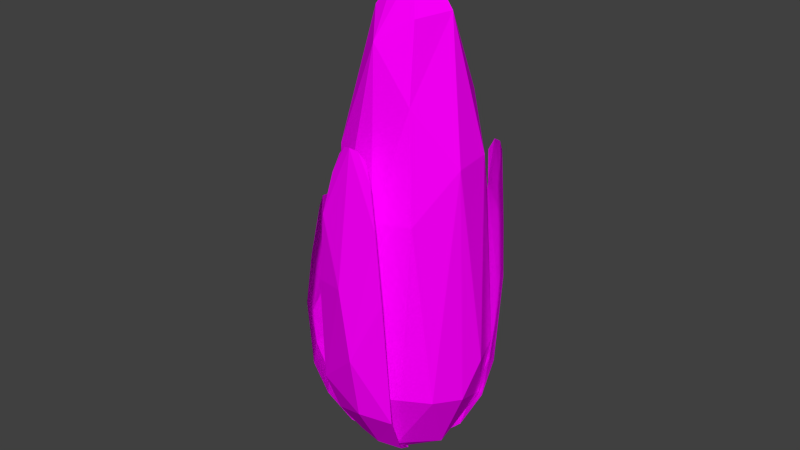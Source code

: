 # Source: corn.blend  (saved by Blender 2.78.0; exported with 4.5.12 LTS)
import bpy
from mathutils import Matrix  # noqa: F401  (used for matrix-valued properties, if any)

bpy.ops.wm.read_factory_settings(use_empty=True)
scene = bpy.context.scene
scene.name = 'Scene'

# ---- collections
col_collection_1 = bpy.data.collections.new('Collection 1'); scene.collection.children.link(col_collection_1)

# ---- images (referenced by path relative to the original .blend; pixels are not part of the script)
import os
ASSET_DIR = os.environ.get("B2B_ASSET_DIR", "")  # directory of the original .blend (textures are referenced by path, not embedded)
HERE = os.path.dirname(os.path.abspath(__file__))  # packed textures are extracted next to this script under _unpacked/

def load_image(name, relpath, width, height, colorspace="sRGB"):
    """Load a texture the original file referenced (path relative to the .blend, or extracted next to this script)."""
    p = next((c for c in (os.path.join(HERE, relpath), os.path.join(ASSET_DIR, relpath)) if relpath and os.path.exists(c)), "")
    if p:
        img = bpy.data.images.load(p, check_existing=True)
        img.name = name
    else:  # same state as the original file: an image datablock whose file is absent (Cycles renders it pink)
        img = bpy.data.images.new(name, width, height)
        img.source = "FILE"
        img.filepath = "//" + (relpath or name)
    img.colorspace_settings.name = colorspace
    return img
img_texture_atlas_png = load_image('Texture Atlas.png', 'Texture Atlas.png', 1024, 1024, 'sRGB')

# ---- materials (node trees are filled in below, after node groups)
mat_corn = bpy.data.materials.new('corn')
mat_corn.alpha_threshold = 0.0
mat_corn.roughness = 0.5

# ---- material node trees
mat_corn.use_nodes = True; mat_corn.node_tree.nodes.clear()
_N = mat_corn.node_tree.nodes; _L = mat_corn.node_tree.links
n0 = _N.new('ShaderNodeOutputMaterial'); n0.name = 'Material Output'; n0.location = (300, 300)
n1 = _N.new('ShaderNodeBsdfDiffuse'); n1.name = 'Diffuse BSDF'; n1.location = (10, 300)
n2 = _N.new('ShaderNodeTexImage'); n2.name = 'Image Texture'; n2.location = (-219, 315)
n2.width = 140
n2.image = img_texture_atlas_png
_L.new(n1.outputs[0], n0.inputs[0])
_L.new(n2.outputs[0], n1.inputs[0])
n0.is_active_output = True

# ---- world
world_world = bpy.data.worlds.new('World'); scene.world = world_world
world_world.color = (0.05088, 0.05088, 0.05088)
world_world.use_sun_shadow = False
world_world.sun_shadow_jitter_overblur = 0.0
world_world.cycles.sampling_method = 'NONE'
world_world.cycles.sample_map_resolution = 256

# ---- meshes
me_corn = bpy.data.meshes.new('corn')
me_corn.from_pydata([(-0.02824, -0.01352, -0.01034), (-0.02414, -0.01224, -0.02147), (-0.0132, -0.01427, -0.03285), (-0.02859, -0.0139, 0.0207), (-0.0302, -0.01314, -0.0006752), (-0.03058, -1.631e-06, -0.01152), (-0.01793, -0.006765, -0.03318), (-0.03023, -0.001858, 0.02701), (-0.006142, -0.005702, -0.0412), (-0.008297, -0.0006111, -0.04107), (-0.01959, 0.01263, -0.02434), (-0.01284, 0.003108, -0.03663), (-0.02748, 0.01092, 0.0623), (-0.02592, 0.02009, 0.005357), (-0.02828, 0.00819, -0.009822), (-0.02277, 0.02287, -0.002055), (-0.01895, 0.01822, -0.01874), (-0.004944, 0.01182, -0.03736), (-0.01511, 0.02542, 0.0623), (-0.005417, 0.001393, -0.04085), (-0.002222, 0.005111, -0.04083), (0.005751, 0.02578, -0.003553), (0.004646, 0.02208, -0.02039), (0.006837, 0.009114, -0.03699), (0.01253, 0.02144, 0.05892), (0.01738, 0.02024, 0.007195), (0.01697, 0.01717, -0.01283), (0.01312, 0.01355, -0.02703), (0.01931, 0.01562, 0.05892), (0.001093, 0.005049, -0.04077), (0.005362, 0.001969, -0.04103), (0.00244, -0.02626, 0.06778), (0.009597, -0.02782, 0.04638), (0.00211, -0.03102, 0.004271), (0.001714, -0.02719, -0.01631), (-0.01229, -0.02613, -0.009436), (-0.01078, -0.02179, -0.02236), (-0.00244, -0.02626, 0.06778), (-0.009597, -0.02782, 0.04638), (-0.001371, -0.03116, 0.02682), (0.002756, -0.005338, -0.04134), (-0.002782, -0.005392, -0.04147), (-0.02164, -0.02053, 0.02711), (-0.02329, -0.01496, 0.03981), (-0.02682, -0.006852, 0.03981), (-0.02449, 0.01195, 0.07731), (-0.02061, 0.005256, -0.02703), (-0.02283, 0.01948, 0.06469), (-0.02146, 0.01517, 0.08739), (-0.01565, 0.02231, 0.07731), (-0.008325, 0.01929, -0.02773), (-0.01835, 0.01881, 0.08739), (0.003047, 0.01473, -0.03391), (0.01819, 0.01974, 0.03368), (0.007976, 0.02542, 0.04232), (0.02334, 0.01153, 0.04339), (0.006811, -0.02639, 0.05932), (-0.006811, -0.02639, 0.05932), (-0.02148, -0.01815, 0.03541), (-0.0225, -0.02266, 0.01083), (-0.0209, -0.0224, -0.01033), (-0.01799, -0.01967, -0.02167), (-0.02558, -0.01113, 0.04104), (-0.02792, -0.003346, 0.03541), (-0.03192, -0.001024, 0.01083), (-0.02665, 0.0002126, -0.02227), (-0.01943, 8.533e-05, -0.0327), (-0.004718, -0.002053, -0.04155), (-0.02261, 0.01312, 0.0842), (-0.02908, 0.009617, 0.03574), (-0.02029, 0.01732, 0.08807), (-0.002067, 0.001764, -0.04152), (-0.01652, 0.02026, 0.0842), (-0.01407, 0.0272, 0.03574), (-0.01259, 0.02671, -0.009398), (0.009243, 0.02315, 0.05402), (0.01623, 0.01889, 0.05994), (0.02149, 0.01263, 0.05402), (0.02487, 0.01091, 0.02227), (0.02403, 0.009227, -0.006332), (0.0211, 0.007861, -0.01987), (0.01498, 0.005524, -0.03236), (0.001528, 0.001778, -0.04145), (0.004693, -0.02572, 0.0651), (0.01162, -0.0278, 0.02493), (0.0117, -0.02404, -0.01703), (0.007766, -0.01507, -0.03328), (5.696e-09, -0.02693, 0.06839), (-0.0001547, -0.0166, -0.03353), (-3.722e-09, -0.002659, -0.0418), (-0.004693, -0.02572, 0.0651), (-0.01162, -0.0278, 0.02493), (-0.007918, -0.01538, -0.03288), (-0.02384, 0.002732, -0.003163), (-0.01019, 0.004016, 0.09988), (-0.01752, 0.001545, 0.07805), (-0.02179, 0.002877, 0.04516), (-0.01928, 0.01429, -0.003163), (-0.01811, 0.01046, -0.02133), (-0.01743, 0.01339, 0.04516), (-0.009377, 0.02167, -0.012), (-0.005644, 0.01975, 0.0613), (0.009515, 0.01181, -0.03298), (0.002877, 0.02179, 0.04516), (0.002716, 0.02346, -0.012), (0.0007821, 0.01043, 0.1014), (0.008997, 0.01558, 0.07498), (0.01339, 0.01743, 0.04516), (0.01811, 0.01046, -0.02133), (0.01924, 0.007185, 0.06056), (0.02259, -0.0043, -0.0142), (0.01051, 0.002816, 0.1005), (0.02015, -0.004977, 0.06), (0.005466, -0.01414, -0.03298), (0.0101, -0.0144, 0.07805), (0.01896, -0.01408, -0.012), (0.00682, -0.008575, 0.09988), (-0.00757, -0.02171, -0.0142), (-0.003162, -0.01338, 0.0931), (-0.01429, -0.01928, -0.003163), (-0.01544, -0.01344, 0.0613), (-0.004687, -0.002706, 0.1085), (-0.006631, -0.001777, -0.04056), (-0.002788, 0.004829, 0.108), (0.004311, 0.005297, -0.04057), (0.004687, 0.002706, 0.1085), (0.001948, -0.001947, -0.0417), (-0.01414, -0.005466, -0.03298), (-0.02031, -0.008403, 0.04516), (-0.02201, -0.009554, -0.003163), (-0.00863, -0.005918, 0.1007), (-0.009881, 0.01276, 0.08282), (0.01183, 0.0205, -0.01052), (0.01928, 0.01429, -0.003163), (0.02384, 0.002732, -0.003163), (0.01339, -0.01743, 0.04516), (0.01183, -0.0205, -0.01052), (0.002877, -0.02179, 0.04516), (0.002716, -0.02346, -0.012), (-0.008403, -0.02031, 0.04516), (0.002426, -0.009054, -0.03871), (-0.02089, -0.002623, -0.02004), (-0.01384, 0.006186, -0.03229), (-0.005193, 0.01267, -0.03504), (0.001017, -0.001761, 0.1113), (0.01358, -0.002353, -0.03494), (-0.006185, -0.01384, -0.03229), (-0.01678, -0.01272, -0.02004)], [], [(43, 3, 42, 58), (3, 59, 42), (0, 5, 65, 1), (43, 62, 3), (4, 60, 59), (4, 7, 64), (64, 5, 4), (7, 3, 62, 44), (9, 8, 6), (6, 66, 9), (48, 12, 45, 68), (7, 44, 63), (9, 67, 8), (10, 46, 14), (12, 48, 70, 47), (10, 14, 15, 16), (11, 46, 10), (13, 14, 69), (13, 12, 47), (18, 47, 70, 51), (16, 50, 10), (49, 18, 51, 72), (18, 15, 13, 47), (17, 10, 50), (28, 55, 78, 53), (15, 18, 73), (73, 74, 15), (19, 11, 17), (20, 71, 19), (20, 19, 17), (22, 26, 27), (52, 27, 23), (24, 54, 75), (24, 76, 53), (25, 21, 54), (54, 53, 25), (25, 53, 78), (78, 79, 25), (26, 25, 79), (26, 79, 80), (27, 80, 81), (53, 76, 28), (85, 34, 88, 86), (30, 82, 29), (30, 29, 23), (86, 88, 41, 40), (31, 56, 83), (34, 36, 92, 88), (33, 84, 32), (32, 87, 39), (33, 85, 84), (35, 36, 34), (34, 33, 35), (37, 38, 87), (88, 92, 41), (39, 87, 38), (38, 91, 39), (39, 35, 33), (41, 89, 40), (4, 0, 60), (61, 1, 2), (2, 1, 6), (2, 6, 8), (3, 4, 59), (7, 4, 3), (5, 0, 4), (1, 65, 6), (6, 65, 66), (11, 10, 17), (12, 13, 69), (14, 13, 15), (15, 74, 16), (50, 16, 74), (0, 1, 61, 60), (21, 25, 26), (22, 21, 26), (52, 22, 27), (54, 24, 53), (27, 26, 80), (81, 30, 23), (81, 23, 27), (55, 28, 77), (23, 29, 52), (31, 32, 56), (32, 31, 87), (32, 39, 33), (33, 34, 85), (57, 37, 90), (37, 57, 38), (39, 91, 35), (93, 98, 141), (93, 97, 98), (111, 116, 114, 112), (98, 143, 142), (98, 100, 143), (131, 95, 94), (94, 105, 131), (143, 122, 142), (131, 99, 95), (100, 104, 143), (106, 103, 101), (104, 102, 143), (104, 132, 102), (106, 101, 105), (111, 109, 106), (133, 108, 132), (108, 145, 102), (108, 110, 145), (111, 112, 109), (110, 115, 145), (138, 117, 146, 113), (135, 115, 112), (115, 113, 145), (115, 136, 113), (137, 136, 135), (117, 147, 127, 146), (141, 98, 142, 127), (146, 122, 140), (139, 138, 137), (120, 119, 139), (119, 147, 117), (119, 129, 147), (111, 125, 144, 116), (120, 139, 118), (121, 144, 123), (121, 123, 94), (124, 126, 122), (123, 144, 125), (125, 111, 105), (122, 126, 140), (95, 128, 120), (129, 141, 147), (129, 93, 141), (95, 120, 130), (142, 122, 127), (95, 99, 96), (97, 96, 99), (96, 97, 93), (98, 97, 100), (131, 101, 99), (100, 99, 101), (99, 100, 97), (104, 101, 103), (101, 104, 100), (105, 101, 131), (102, 124, 143), (106, 107, 103), (132, 103, 107), (103, 132, 104), (132, 108, 102), (111, 106, 105), (106, 109, 107), (107, 133, 132), (133, 107, 109), (133, 134, 108), (108, 134, 110), (145, 124, 102), (109, 134, 133), (134, 109, 112), (112, 110, 134), (112, 115, 110), (113, 140, 145), (114, 135, 112), (135, 136, 115), (136, 138, 113), (116, 118, 114), (114, 137, 135), (137, 114, 118), (137, 138, 136), (146, 140, 113), (118, 139, 137), (139, 117, 138), (139, 119, 117), (129, 120, 128), (120, 129, 119), (130, 120, 118), (127, 122, 146), (94, 123, 105), (124, 122, 143), (123, 125, 105), (145, 126, 124), (140, 126, 145), (116, 144, 118), (144, 121, 118), (118, 121, 130), (95, 96, 128), (93, 128, 96), (128, 93, 129), (130, 121, 94), (147, 141, 127), (130, 94, 95)])
_uv = me_corn.uv_layers.new(name='UVMap')
_uv.uv.foreach_set('vector', [0.8276, 0.7848, 0.8274, 0.7834, 0.8281, 0.7839, 0.8279, 0.7845, 0.8274, 0.7834, 0.8282, 0.7827, 0.8281, 0.7839, 0.8274, 0.7812, 0.8265, 0.7811, 0.8266, 0.7802, 0.8275, 0.7804, 0.8276, 0.7848, 0.8273, 0.7848, 0.8274, 0.7834, 0.8273, 0.7819, 0.8282, 0.7812, 0.8282, 0.7827, 0.8273, 0.7819, 0.8265, 0.7838, 0.8265, 0.7826, 0.8265, 0.7826, 0.8265, 0.7811, 0.8273, 0.7819, 0.8265, 0.7838, 0.8274, 0.7834, 0.8273, 0.7848, 0.8269, 0.7848, 0.8272, 0.7784, 0.8276, 0.7784, 0.8273, 0.7794, 0.8273, 0.7794, 0.8268, 0.7794, 0.8272, 0.7784, 0.822, 0.7882, 0.8225, 0.7864, 0.8223, 0.7875, 0.8222, 0.788, 0.8265, 0.7838, 0.8269, 0.7848, 0.8267, 0.7844, 0.8272, 0.7784, 0.8274, 0.7782, 0.8276, 0.7784, 0.8222, 0.7803, 0.8227, 0.78, 0.8229, 0.7814, 0.8225, 0.7864, 0.822, 0.7882, 0.8218, 0.7882, 0.8218, 0.7866, 0.8222, 0.7803, 0.8229, 0.7814, 0.8218, 0.7819, 0.8219, 0.7807, 0.8225, 0.779, 0.8227, 0.78, 0.8222, 0.7803, 0.822, 0.7824, 0.8229, 0.7814, 0.8227, 0.7845, 0.822, 0.7824, 0.8225, 0.7864, 0.8218, 0.7866, 0.8211, 0.7864, 0.8218, 0.7866, 0.8218, 0.7882, 0.8216, 0.7882, 0.8219, 0.7807, 0.8213, 0.7799, 0.8222, 0.7803, 0.8213, 0.7875, 0.8211, 0.7864, 0.8216, 0.7882, 0.8214, 0.788, 0.8211, 0.7864, 0.8218, 0.7819, 0.822, 0.7824, 0.8218, 0.7866, 0.8216, 0.779, 0.8222, 0.7803, 0.8213, 0.7799, 0.8252, 0.7859, 0.8248, 0.7848, 0.8247, 0.7833, 0.8254, 0.7841, 0.8218, 0.7819, 0.8211, 0.7864, 0.821, 0.7845, 0.821, 0.7845, 0.821, 0.7814, 0.8218, 0.7819, 0.8222, 0.7784, 0.8225, 0.779, 0.8216, 0.779, 0.8218, 0.7784, 0.822, 0.7782, 0.8222, 0.7784, 0.8218, 0.7784, 0.8222, 0.7784, 0.8216, 0.779, 0.8263, 0.7803, 0.8254, 0.7809, 0.8255, 0.7798, 0.8261, 0.7792, 0.8255, 0.7798, 0.8256, 0.779, 0.8258, 0.7859, 0.8263, 0.7848, 0.8261, 0.7856, 0.8258, 0.7859, 0.8255, 0.786, 0.8254, 0.7841, 0.8255, 0.7823, 0.8265, 0.7815, 0.8263, 0.7848, 0.8263, 0.7848, 0.8254, 0.7841, 0.8255, 0.7823, 0.8255, 0.7823, 0.8254, 0.7841, 0.8247, 0.7833, 0.8247, 0.7833, 0.8247, 0.7813, 0.8255, 0.7823, 0.8254, 0.7809, 0.8255, 0.7823, 0.8247, 0.7813, 0.8254, 0.7809, 0.8247, 0.7813, 0.8248, 0.7803, 0.8255, 0.7798, 0.8248, 0.7803, 0.825, 0.7793, 0.8254, 0.7841, 0.8255, 0.786, 0.8252, 0.7859, 0.8247, 0.7807, 0.8239, 0.7808, 0.8238, 0.7794, 0.8244, 0.7794, 0.8254, 0.7784, 0.8256, 0.7782, 0.8258, 0.7784, 0.8254, 0.7784, 0.8258, 0.7784, 0.8256, 0.779, 0.8244, 0.7794, 0.8238, 0.7794, 0.8237, 0.7784, 0.8241, 0.7784, 0.8241, 0.7868, 0.8244, 0.7861, 0.8242, 0.7866, 0.8239, 0.7808, 0.823, 0.7803, 0.8233, 0.7794, 0.8238, 0.7794, 0.8239, 0.7823, 0.8247, 0.7837, 0.8245, 0.7852, 0.8245, 0.7852, 0.8239, 0.7868, 0.8237, 0.7838, 0.8239, 0.7823, 0.8247, 0.7807, 0.8247, 0.7837, 0.8229, 0.7813, 0.823, 0.7803, 0.8239, 0.7808, 0.8239, 0.7808, 0.8239, 0.7823, 0.8229, 0.7813, 0.8237, 0.7868, 0.8231, 0.7852, 0.8239, 0.7868, 0.8238, 0.7794, 0.8233, 0.7794, 0.8237, 0.7784, 0.8237, 0.7838, 0.8239, 0.7868, 0.8231, 0.7852, 0.8231, 0.7852, 0.8229, 0.7837, 0.8237, 0.7838, 0.8237, 0.7838, 0.8229, 0.7813, 0.8239, 0.7823, 0.8237, 0.7784, 0.8239, 0.7782, 0.8241, 0.7784, 0.8273, 0.7819, 0.8274, 0.7812, 0.8282, 0.7812, 0.8281, 0.7803, 0.8275, 0.7804, 0.8279, 0.7794, 0.8279, 0.7794, 0.8275, 0.7804, 0.8273, 0.7794, 0.8279, 0.7794, 0.8273, 0.7794, 0.8276, 0.7784, 0.8274, 0.7834, 0.8273, 0.7819, 0.8282, 0.7827, 0.8265, 0.7838, 0.8273, 0.7819, 0.8274, 0.7834, 0.8265, 0.7811, 0.8274, 0.7812, 0.8273, 0.7819, 0.8275, 0.7804, 0.8266, 0.7802, 0.8273, 0.7794, 0.8273, 0.7794, 0.8266, 0.7802, 0.8268, 0.7794, 0.8225, 0.779, 0.8222, 0.7803, 0.8216, 0.779, 0.8225, 0.7864, 0.822, 0.7824, 0.8227, 0.7845, 0.8229, 0.7814, 0.822, 0.7824, 0.8218, 0.7819, 0.8218, 0.7819, 0.821, 0.7814, 0.8219, 0.7807, 0.8213, 0.7799, 0.8219, 0.7807, 0.821, 0.7814, 0.8274, 0.7812, 0.8275, 0.7804, 0.8281, 0.7803, 0.8282, 0.7812, 0.8265, 0.7815, 0.8255, 0.7823, 0.8254, 0.7809, 0.8263, 0.7803, 0.8265, 0.7815, 0.8254, 0.7809, 0.8261, 0.7792, 0.8263, 0.7803, 0.8255, 0.7798, 0.8263, 0.7848, 0.8258, 0.7859, 0.8254, 0.7841, 0.8255, 0.7798, 0.8254, 0.7809, 0.8248, 0.7803, 0.825, 0.7793, 0.8254, 0.7784, 0.8256, 0.779, 0.825, 0.7793, 0.8256, 0.779, 0.8255, 0.7798, 0.8248, 0.7848, 0.8252, 0.7859, 0.8249, 0.7856, 0.8256, 0.779, 0.8258, 0.7784, 0.8261, 0.7792, 0.8241, 0.7868, 0.8245, 0.7852, 0.8244, 0.7861, 0.8245, 0.7852, 0.8241, 0.7868, 0.8239, 0.7868, 0.8245, 0.7852, 0.8237, 0.7838, 0.8239, 0.7823, 0.8239, 0.7823, 0.8239, 0.7808, 0.8247, 0.7807, 0.8234, 0.7862, 0.8237, 0.7868, 0.8235, 0.7866, 0.8237, 0.7868, 0.8234, 0.7862, 0.8231, 0.7852, 0.8237, 0.7838, 0.8229, 0.7837, 0.8229, 0.7813, 0.7832, 0.78, 0.7835, 0.7793, 0.7833, 0.7793, 0.7832, 0.78, 0.7834, 0.78, 0.7835, 0.7793, 0.7847, 0.7843, 0.7845, 0.7843, 0.7846, 0.7834, 0.7851, 0.7826, 0.7835, 0.7793, 0.784, 0.7787, 0.7836, 0.7788, 0.7835, 0.7793, 0.7838, 0.7796, 0.784, 0.7787, 0.7838, 0.7836, 0.7835, 0.7834, 0.7838, 0.7843, 0.7838, 0.7843, 0.7842, 0.7844, 0.7838, 0.7836, 0.784, 0.7787, 0.7839, 0.7785, 0.7836, 0.7788, 0.7838, 0.7836, 0.7835, 0.782, 0.7835, 0.7834, 0.7838, 0.7796, 0.7843, 0.7796, 0.784, 0.7787, 0.7846, 0.7833, 0.7843, 0.782, 0.784, 0.7827, 0.7843, 0.7796, 0.7846, 0.7788, 0.784, 0.7787, 0.7843, 0.7796, 0.7847, 0.7797, 0.7846, 0.7788, 0.7846, 0.7833, 0.784, 0.7827, 0.7842, 0.7844, 0.7847, 0.7843, 0.785, 0.7827, 0.7846, 0.7833, 0.785, 0.78, 0.785, 0.7793, 0.7847, 0.7797, 0.785, 0.7793, 0.7848, 0.7787, 0.7846, 0.7788, 0.785, 0.7793, 0.7852, 0.7796, 0.7848, 0.7787, 0.7847, 0.7843, 0.7851, 0.7826, 0.785, 0.7827, 0.7852, 0.7796, 0.785, 0.7796, 0.7848, 0.7787, 0.7843, 0.7796, 0.7839, 0.7796, 0.784, 0.7788, 0.7844, 0.7788, 0.7848, 0.782, 0.785, 0.7796, 0.7851, 0.7826, 0.785, 0.7796, 0.7844, 0.7788, 0.7848, 0.7787, 0.785, 0.7796, 0.7847, 0.7797, 0.7844, 0.7788, 0.7843, 0.782, 0.7847, 0.7797, 0.7848, 0.782, 0.7839, 0.7796, 0.7835, 0.7793, 0.7836, 0.7788, 0.784, 0.7788, 0.7833, 0.7793, 0.7835, 0.7793, 0.7836, 0.7788, 0.7836, 0.7788, 0.784, 0.7788, 0.7839, 0.7785, 0.7843, 0.7785, 0.7839, 0.782, 0.7843, 0.7796, 0.7843, 0.782, 0.7836, 0.7827, 0.7836, 0.78, 0.7839, 0.782, 0.7836, 0.78, 0.7835, 0.7793, 0.7839, 0.7796, 0.7836, 0.78, 0.7833, 0.78, 0.7835, 0.7793, 0.7847, 0.7843, 0.7844, 0.7847, 0.7843, 0.7848, 0.7845, 0.7843, 0.7836, 0.7827, 0.7839, 0.782, 0.7841, 0.784, 0.784, 0.7847, 0.7843, 0.7848, 0.7841, 0.7846, 0.784, 0.7847, 0.7841, 0.7846, 0.7838, 0.7843, 0.7844, 0.7785, 0.7843, 0.7784, 0.7839, 0.7785, 0.7841, 0.7846, 0.7843, 0.7848, 0.7844, 0.7847, 0.7844, 0.7847, 0.7847, 0.7843, 0.7842, 0.7844, 0.7839, 0.7785, 0.7843, 0.7784, 0.7843, 0.7785, 0.7835, 0.7834, 0.7834, 0.782, 0.7836, 0.7827, 0.7833, 0.78, 0.7833, 0.7793, 0.7835, 0.7793, 0.7833, 0.78, 0.7832, 0.78, 0.7833, 0.7793, 0.7835, 0.7834, 0.7836, 0.7827, 0.7839, 0.7843, 0.7836, 0.7788, 0.7839, 0.7785, 0.7836, 0.7788, 0.7835, 0.7834, 0.7835, 0.782, 0.7833, 0.782, 0.7834, 0.78, 0.7833, 0.782, 0.7835, 0.782, 0.7833, 0.782, 0.7834, 0.78, 0.7832, 0.78, 0.7835, 0.7793, 0.7834, 0.78, 0.7838, 0.7796, 0.7838, 0.7836, 0.784, 0.7827, 0.7835, 0.782, 0.7838, 0.7796, 0.7835, 0.782, 0.784, 0.7827, 0.7835, 0.782, 0.7838, 0.7796, 0.7834, 0.78, 0.7843, 0.7796, 0.784, 0.7827, 0.7843, 0.782, 0.784, 0.7827, 0.7843, 0.7796, 0.7838, 0.7796, 0.7842, 0.7844, 0.784, 0.7827, 0.7838, 0.7836, 0.7846, 0.7788, 0.7844, 0.7785, 0.784, 0.7787, 0.7846, 0.7833, 0.7848, 0.782, 0.7843, 0.782, 0.7847, 0.7797, 0.7843, 0.782, 0.7848, 0.782, 0.7843, 0.782, 0.7847, 0.7797, 0.7843, 0.7796, 0.7847, 0.7797, 0.785, 0.7793, 0.7846, 0.7788, 0.7847, 0.7843, 0.7846, 0.7833, 0.7842, 0.7844, 0.7846, 0.7833, 0.785, 0.7827, 0.7848, 0.782, 0.7848, 0.782, 0.785, 0.78, 0.7847, 0.7797, 0.785, 0.78, 0.7848, 0.782, 0.785, 0.7827, 0.785, 0.78, 0.7852, 0.78, 0.785, 0.7793, 0.785, 0.7793, 0.7852, 0.78, 0.7852, 0.7796, 0.7848, 0.7787, 0.7844, 0.7785, 0.7846, 0.7788, 0.785, 0.7827, 0.7852, 0.78, 0.785, 0.78, 0.7852, 0.78, 0.785, 0.7827, 0.7851, 0.7826, 0.7851, 0.7826, 0.7852, 0.7796, 0.7852, 0.78, 0.7851, 0.7826, 0.785, 0.7796, 0.7852, 0.7796, 0.7844, 0.7788, 0.7843, 0.7785, 0.7848, 0.7787, 0.7846, 0.7834, 0.7848, 0.782, 0.7851, 0.7826, 0.7848, 0.782, 0.7847, 0.7797, 0.785, 0.7796, 0.7847, 0.7797, 0.7843, 0.7796, 0.7844, 0.7788, 0.7845, 0.7843, 0.7841, 0.784, 0.7846, 0.7834, 0.7846, 0.7834, 0.7843, 0.782, 0.7848, 0.782, 0.7843, 0.782, 0.7846, 0.7834, 0.7841, 0.784, 0.7843, 0.782, 0.7843, 0.7796, 0.7847, 0.7797, 0.784, 0.7788, 0.7843, 0.7785, 0.7844, 0.7788, 0.7841, 0.784, 0.7839, 0.782, 0.7843, 0.782, 0.7839, 0.782, 0.7839, 0.7796, 0.7843, 0.7796, 0.7839, 0.782, 0.7836, 0.78, 0.7839, 0.7796, 0.7833, 0.78, 0.7836, 0.7827, 0.7834, 0.782, 0.7836, 0.7827, 0.7833, 0.78, 0.7836, 0.78, 0.7839, 0.7843, 0.7836, 0.7827, 0.7841, 0.784, 0.7836, 0.7788, 0.7839, 0.7785, 0.784, 0.7788, 0.7838, 0.7843, 0.7841, 0.7846, 0.7842, 0.7844, 0.7844, 0.7785, 0.7839, 0.7785, 0.784, 0.7787, 0.7841, 0.7846, 0.7844, 0.7847, 0.7842, 0.7844, 0.7848, 0.7787, 0.7843, 0.7784, 0.7844, 0.7785, 0.7843, 0.7785, 0.7843, 0.7784, 0.7848, 0.7787, 0.7845, 0.7843, 0.7843, 0.7848, 0.7841, 0.784, 0.7843, 0.7848, 0.784, 0.7847, 0.7841, 0.784, 0.7841, 0.784, 0.784, 0.7847, 0.7839, 0.7843, 0.7835, 0.7834, 0.7833, 0.782, 0.7834, 0.782, 0.7832, 0.78, 0.7834, 0.782, 0.7833, 0.782, 0.7834, 0.782, 0.7832, 0.78, 0.7833, 0.78, 0.7839, 0.7843, 0.784, 0.7847, 0.7838, 0.7843, 0.7835, 0.7793, 0.7833, 0.7793, 0.7836, 0.7788, 0.7839, 0.7843, 0.7838, 0.7843, 0.7835, 0.7834])
me_corn.materials.append(mat_corn)
me_corn.use_remesh_preserve_volume = False
me_corn.use_remesh_preserve_attributes = False
me_corn.use_mirror_vertex_groups = False
me_corn.update()

# ---- objects
ob_corn = bpy.data.objects.new('Corn', me_corn)

# ---- transforms, parenting, visibility, modifiers, constraints
ob_corn.location = (0.0, 0.0, 0.0)
ob_corn.lineart.crease_threshold = 0.0

# ---- collection membership
col_collection_1.objects.link(ob_corn)

# ---- scene / render settings (as saved in the file)
scene.frame_start = 1; scene.frame_end = 250; scene.frame_set(1)
scene.render.engine = 'CYCLES'
scene.render.resolution_percentage = 50
scene.render.dither_intensity = 0.0
scene.cycles.use_denoising = False
scene.cycles.samples = 10
scene.cycles.sampling_pattern = 'TABULATED_SOBOL'
scene.cycles.light_sampling_threshold = 0.0
scene.cycles.use_adaptive_sampling = False
scene.cycles.use_light_tree = False
scene.cycles.blur_glossy = 0.0
scene.cycles.pixel_filter_type = 'GAUSSIAN'
scene.cycles.sample_clamp_indirect = 0.0
scene.view_settings.view_transform = 'Standard'
bpy.context.view_layer.update()

# ---- added for rendering (the .blend has no active camera and no usable light): camera, sun
cam_auto = bpy.data.cameras.new('AutoCamera')
cam_auto.lens = 50.0
cam_auto.sensor_width = 36.0
cam_auto.clip_end = 1000.0
ob_auto_camera = bpy.data.objects.new('AutoCamera', cam_auto)
scene.collection.objects.link(ob_auto_camera)
ob_auto_camera.location = (0.181524, -0.224035, 0.182791)
ob_auto_camera.rotation_euler = (1.09748, -7.21219e-08, 0.694738)
scene.camera = ob_auto_camera
light_auto_sun = bpy.data.lights.new('AutoSun', 'SUN')
light_auto_sun.energy = 3.0
light_auto_sun.angle = 0.0523599
ob_auto_sun = bpy.data.objects.new('AutoSun', light_auto_sun)
scene.collection.objects.link(ob_auto_sun)
ob_auto_sun.rotation_euler = (0.872665, 0.174533, 0.523599)
bpy.context.view_layer.update()
